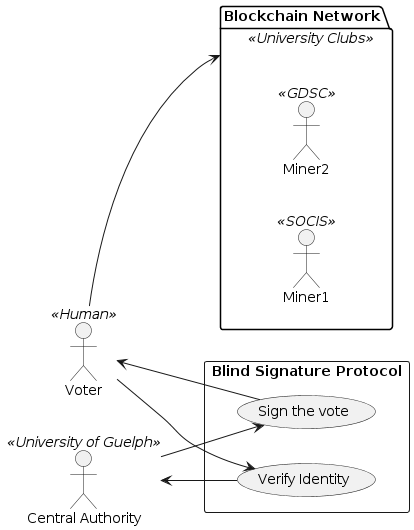

The diagram above was rendered by PlantUML. Its source (embedded in the PNG):
@startuml
left to right direction

Voter <<Human>> 
"Central Authority" <<University of Guelph>>

package "Blockchain Network" <<University Clubs>> {
    actor Miner1 <<SOCIS>>
    actor Miner2 <<GDSC>>
}

rectangle "Blind Signature Protocol" {
  "Verify Identity" as (VID)
  "Sign the vote" as (SV)
}

Voter --> (VID)
(SV) --> Voter
(VID) --> "Central Authority"
"Central Authority" --> (SV)

Voter --> "Blockchain Network"
@enduml